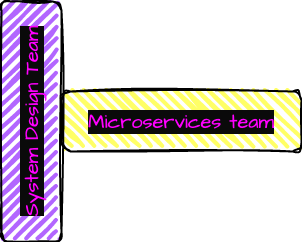

The diagram above was exported from draw.io. Its source (the exported page's mxGraphModel, read from the mxfile embedded in the PNG):
<mxGraphModel dx="536" dy="346" grid="1" gridSize="10" guides="1" tooltips="1" connect="1" arrows="1" fold="1" page="1" pageScale="1" pageWidth="827" pageHeight="1169" math="0" shadow="0">
  <root>
    <mxCell id="0" />
    <mxCell id="1" parent="0" />
    <mxCell id="3" value="Microservices team" style="rounded=1;whiteSpace=wrap;html=1;strokeWidth=2;fillWeight=4;hachureGap=8;hachureAngle=45;fillColor=#FFFF66;sketch=1;labelBackgroundColor=#0A0A0A;jiggle=2;curveFitting=1;fontFamily=Architects Daughter;fontSource=https%3A%2F%2Ffonts.googleapis.com%2Fcss%3Ffamily%3DArchitects%2BDaughter;fontSize=20;fontColor=#FF00FF;" vertex="1" parent="1">
      <mxGeometry x="180" y="200" width="240" height="60" as="geometry" />
    </mxCell>
    <mxCell id="4" value="System Design Team" style="rounded=1;whiteSpace=wrap;html=1;strokeWidth=2;fillWeight=4;hachureGap=8;hachureAngle=45;fillColor=#B266FF;sketch=1;labelBackgroundColor=#0A0A0A;jiggle=2;curveFitting=1;fontFamily=Architects Daughter;fontSource=https%3A%2F%2Ffonts.googleapis.com%2Fcss%3Ffamily%3DArchitects%2BDaughter;fontSize=20;fontColor=#FF00FF;rotation=-90;" vertex="1" parent="1">
      <mxGeometry x="30" y="200" width="240" height="60" as="geometry" />
    </mxCell>
  </root>
</mxGraphModel>